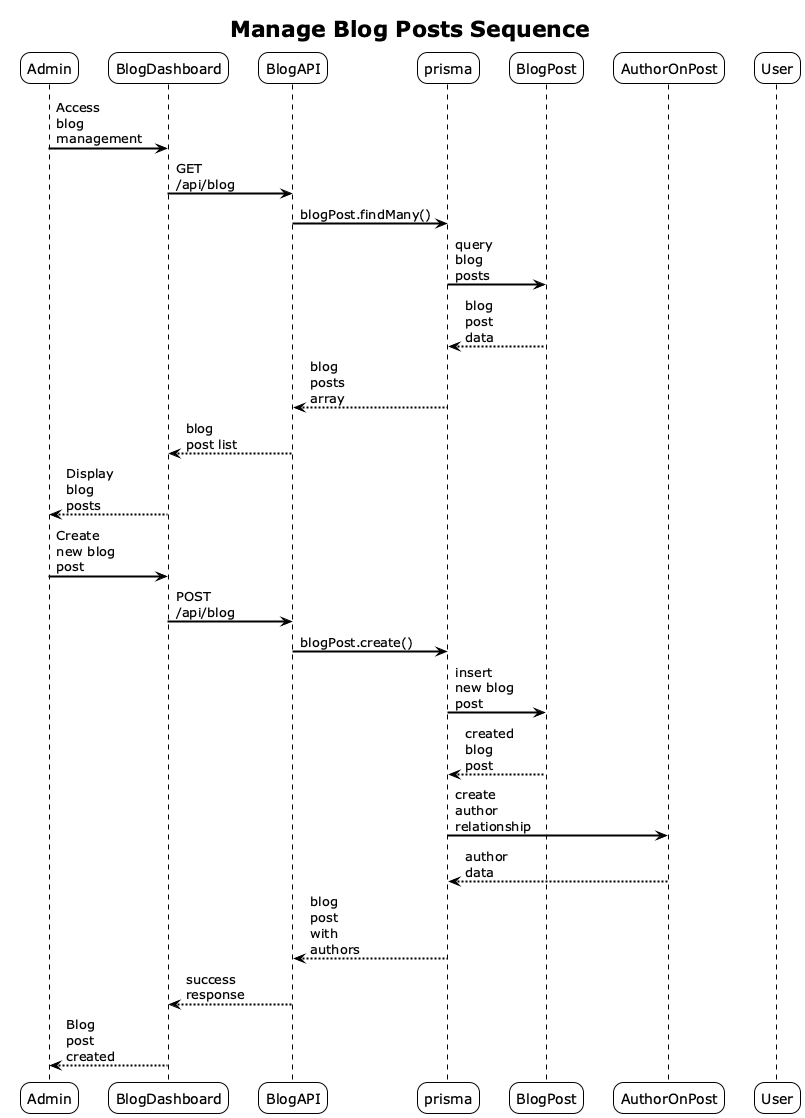

The diagram above was rendered by PlantUML. Its source (embedded in the PNG):
@startuml
!theme plain
skinparam sequenceArrowThickness 2
skinparam roundcorner 20
skinparam maxmessagesize 60

title Manage Blog Posts Sequence
participant Admin
participant BlogDashboard
participant BlogAPI
participant prisma
participant BlogPost
participant AuthorOnPost
participant User

Admin -> BlogDashboard: Access blog management
BlogDashboard -> BlogAPI: GET /api/blog
BlogAPI -> prisma: blogPost.findMany()
prisma -> BlogPost: query blog posts
BlogPost --> prisma: blog post data
prisma --> BlogAPI: blog posts array
BlogAPI --> BlogDashboard: blog post list
BlogDashboard --> Admin: Display blog posts

Admin -> BlogDashboard: Create new blog post
BlogDashboard -> BlogAPI: POST /api/blog
BlogAPI -> prisma: blogPost.create()
prisma -> BlogPost: insert new blog post
BlogPost --> prisma: created blog post
prisma -> AuthorOnPost: create author relationship
AuthorOnPost --> prisma: author data
prisma --> BlogAPI: blog post with authors
BlogAPI --> BlogDashboard: success response
BlogDashboard --> Admin: Blog post created

@enduml